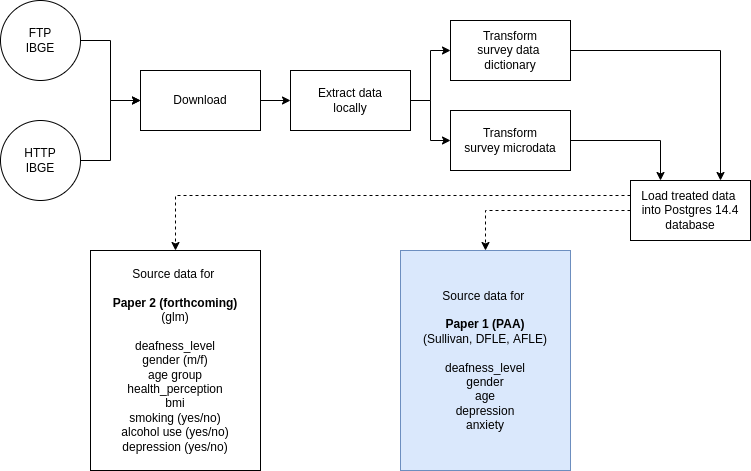

The diagram above was exported from draw.io. Its source (the exported page's mxGraphModel, read from the mxfile embedded in the PNG):
<mxGraphModel dx="1086" dy="479" grid="1" gridSize="10" guides="1" tooltips="1" connect="1" arrows="1" fold="1" page="1" pageScale="1" pageWidth="827" pageHeight="500" math="0" shadow="0">
  <root>
    <mxCell id="0" />
    <mxCell id="1" parent="0" />
    <mxCell id="jarqPy1ageXB0LbuINJh-5" style="edgeStyle=orthogonalEdgeStyle;rounded=0;orthogonalLoop=1;jettySize=auto;html=1;exitX=1;exitY=0.5;exitDx=0;exitDy=0;entryX=0;entryY=0.5;entryDx=0;entryDy=0;" parent="1" source="jarqPy1ageXB0LbuINJh-1" target="jarqPy1ageXB0LbuINJh-3" edge="1">
      <mxGeometry relative="1" as="geometry" />
    </mxCell>
    <mxCell id="jarqPy1ageXB0LbuINJh-1" value="FTP&lt;br&gt;IBGE" style="ellipse;whiteSpace=wrap;html=1;aspect=fixed;" parent="1" vertex="1">
      <mxGeometry x="60" y="10" width="80" height="80" as="geometry" />
    </mxCell>
    <mxCell id="jarqPy1ageXB0LbuINJh-7" style="edgeStyle=orthogonalEdgeStyle;rounded=0;orthogonalLoop=1;jettySize=auto;html=1;exitX=1;exitY=0.5;exitDx=0;exitDy=0;entryX=0;entryY=0.5;entryDx=0;entryDy=0;" parent="1" source="jarqPy1ageXB0LbuINJh-2" target="jarqPy1ageXB0LbuINJh-3" edge="1">
      <mxGeometry relative="1" as="geometry" />
    </mxCell>
    <mxCell id="jarqPy1ageXB0LbuINJh-2" value="HTTP&lt;br&gt;IBGE" style="ellipse;whiteSpace=wrap;html=1;aspect=fixed;" parent="1" vertex="1">
      <mxGeometry x="60" y="130" width="80" height="80" as="geometry" />
    </mxCell>
    <mxCell id="jarqPy1ageXB0LbuINJh-8" style="edgeStyle=orthogonalEdgeStyle;rounded=0;orthogonalLoop=1;jettySize=auto;html=1;exitX=1;exitY=0.5;exitDx=0;exitDy=0;entryX=0;entryY=0.5;entryDx=0;entryDy=0;" parent="1" source="jarqPy1ageXB0LbuINJh-3" target="jarqPy1ageXB0LbuINJh-4" edge="1">
      <mxGeometry relative="1" as="geometry" />
    </mxCell>
    <mxCell id="jarqPy1ageXB0LbuINJh-3" value="Download" style="rounded=0;whiteSpace=wrap;html=1;" parent="1" vertex="1">
      <mxGeometry x="200" y="80" width="120" height="60" as="geometry" />
    </mxCell>
    <mxCell id="jarqPy1ageXB0LbuINJh-11" style="edgeStyle=orthogonalEdgeStyle;rounded=0;orthogonalLoop=1;jettySize=auto;html=1;exitX=1;exitY=0.5;exitDx=0;exitDy=0;entryX=0;entryY=0.5;entryDx=0;entryDy=0;" parent="1" source="jarqPy1ageXB0LbuINJh-4" target="jarqPy1ageXB0LbuINJh-9" edge="1">
      <mxGeometry relative="1" as="geometry" />
    </mxCell>
    <mxCell id="jarqPy1ageXB0LbuINJh-12" style="edgeStyle=orthogonalEdgeStyle;rounded=0;orthogonalLoop=1;jettySize=auto;html=1;exitX=1;exitY=0.5;exitDx=0;exitDy=0;entryX=0;entryY=0.5;entryDx=0;entryDy=0;" parent="1" source="jarqPy1ageXB0LbuINJh-4" target="jarqPy1ageXB0LbuINJh-10" edge="1">
      <mxGeometry relative="1" as="geometry" />
    </mxCell>
    <mxCell id="jarqPy1ageXB0LbuINJh-4" value="Extract data&lt;br&gt;locally" style="rounded=0;whiteSpace=wrap;html=1;" parent="1" vertex="1">
      <mxGeometry x="350" y="80" width="120" height="60" as="geometry" />
    </mxCell>
    <mxCell id="jarqPy1ageXB0LbuINJh-17" style="edgeStyle=orthogonalEdgeStyle;rounded=0;orthogonalLoop=1;jettySize=auto;html=1;exitX=1;exitY=0.5;exitDx=0;exitDy=0;entryX=0.75;entryY=0;entryDx=0;entryDy=0;" parent="1" source="jarqPy1ageXB0LbuINJh-9" target="jarqPy1ageXB0LbuINJh-13" edge="1">
      <mxGeometry relative="1" as="geometry" />
    </mxCell>
    <mxCell id="jarqPy1ageXB0LbuINJh-9" value="Transform&lt;br&gt;survey data &lt;br&gt;dictionary" style="rounded=0;whiteSpace=wrap;html=1;" parent="1" vertex="1">
      <mxGeometry x="510" y="30" width="120" height="60" as="geometry" />
    </mxCell>
    <mxCell id="jarqPy1ageXB0LbuINJh-16" style="edgeStyle=orthogonalEdgeStyle;rounded=0;orthogonalLoop=1;jettySize=auto;html=1;exitX=1;exitY=0.5;exitDx=0;exitDy=0;entryX=0.25;entryY=0;entryDx=0;entryDy=0;" parent="1" source="jarqPy1ageXB0LbuINJh-10" target="jarqPy1ageXB0LbuINJh-13" edge="1">
      <mxGeometry relative="1" as="geometry" />
    </mxCell>
    <mxCell id="jarqPy1ageXB0LbuINJh-10" value="Transform&lt;br&gt;survey microdata" style="rounded=0;whiteSpace=wrap;html=1;" parent="1" vertex="1">
      <mxGeometry x="510" y="120" width="120" height="60" as="geometry" />
    </mxCell>
    <mxCell id="jarqPy1ageXB0LbuINJh-20" style="edgeStyle=orthogonalEdgeStyle;rounded=0;orthogonalLoop=1;jettySize=auto;html=1;exitX=0;exitY=0.25;exitDx=0;exitDy=0;entryX=0.5;entryY=0;entryDx=0;entryDy=0;strokeColor=default;dashed=1;" parent="1" source="jarqPy1ageXB0LbuINJh-13" target="jarqPy1ageXB0LbuINJh-19" edge="1">
      <mxGeometry relative="1" as="geometry" />
    </mxCell>
    <mxCell id="jarqPy1ageXB0LbuINJh-21" style="edgeStyle=orthogonalEdgeStyle;rounded=0;orthogonalLoop=1;jettySize=auto;html=1;exitX=0;exitY=0.5;exitDx=0;exitDy=0;entryX=0.5;entryY=0;entryDx=0;entryDy=0;dashed=1;" parent="1" source="jarqPy1ageXB0LbuINJh-13" target="jarqPy1ageXB0LbuINJh-18" edge="1">
      <mxGeometry relative="1" as="geometry" />
    </mxCell>
    <mxCell id="jarqPy1ageXB0LbuINJh-13" value="Load treated data &lt;br&gt;into Postgres 14.4&lt;br&gt;database" style="rounded=0;whiteSpace=wrap;html=1;" parent="1" vertex="1">
      <mxGeometry x="690" y="190" width="120" height="60" as="geometry" />
    </mxCell>
    <mxCell id="jarqPy1ageXB0LbuINJh-18" value="Source data for &lt;br&gt;&lt;br&gt;&lt;b&gt;Paper 1 (PAA)&lt;/b&gt;&lt;br&gt;(Sullivan,&amp;nbsp;DFLE, AFLE)&lt;br&gt;&lt;br&gt;deafness_level&lt;br&gt;gender&lt;br&gt;age&lt;br&gt;depression&lt;br&gt;anxiety" style="rounded=0;whiteSpace=wrap;html=1;fillColor=#dae8fc;strokeColor=#6c8ebf;" parent="1" vertex="1">
      <mxGeometry x="460" y="260" width="170" height="220" as="geometry" />
    </mxCell>
    <mxCell id="jarqPy1ageXB0LbuINJh-19" value="Source data for &lt;br&gt;&lt;br&gt;&lt;b&gt;Paper 2 (forthcoming)&lt;/b&gt;&lt;br&gt;(glm)&lt;br&gt;&lt;br&gt;deafness_level&lt;br&gt;gender (m/f)&lt;br&gt;age group&lt;br&gt;health_perception&lt;br&gt;bmi&lt;br&gt;smoking (yes/no)&lt;br&gt;alcohol use (yes/no)&lt;br&gt;depression (yes/no)" style="rounded=0;whiteSpace=wrap;html=1;" parent="1" vertex="1">
      <mxGeometry x="150" y="260" width="170" height="220" as="geometry" />
    </mxCell>
  </root>
</mxGraphModel>